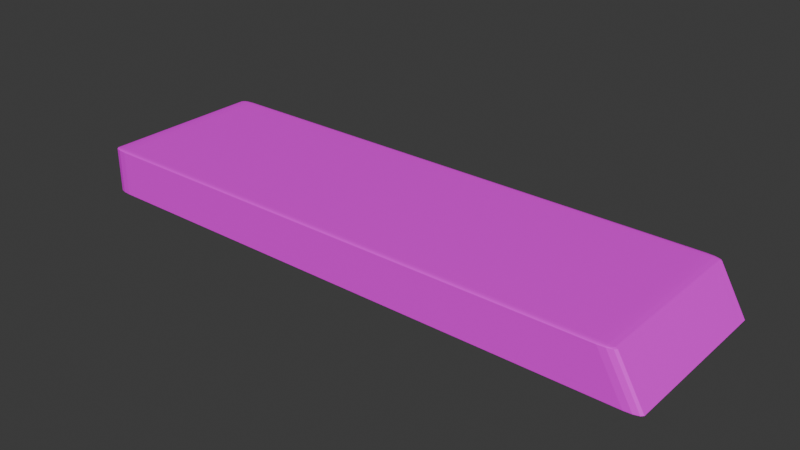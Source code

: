 # Source: XfinityRemote.blend  (saved by Blender 4.0.36; exported with 4.5.12 LTS)
import bpy
from mathutils import Matrix  # noqa: F401  (used for matrix-valued properties, if any)

bpy.ops.wm.read_factory_settings(use_empty=True)
scene = bpy.context.scene
scene.name = 'Scene'

# ---- collections
col_collection = bpy.data.collections.new('Collection'); scene.collection.children.link(col_collection)

# ---- images (referenced by path relative to the original .blend; pixels are not part of the script)
import os
ASSET_DIR = os.environ.get("B2B_ASSET_DIR", "")  # directory of the original .blend (textures are referenced by path, not embedded)
HERE = os.path.dirname(os.path.abspath(__file__))  # packed textures are extracted next to this script under _unpacked/

def load_image(name, relpath, width, height, colorspace="sRGB"):
    """Load a texture the original file referenced (path relative to the .blend, or extracted next to this script)."""
    p = next((c for c in (os.path.join(HERE, relpath), os.path.join(ASSET_DIR, relpath)) if relpath and os.path.exists(c)), "")
    if p:
        img = bpy.data.images.load(p, check_existing=True)
        img.name = name
    else:  # same state as the original file: an image datablock whose file is absent (Cycles renders it pink)
        img = bpy.data.images.new(name, width, height)
        img.source = "FILE"
        img.filepath = "//" + (relpath or name)
    img.colorspace_settings.name = colorspace
    return img
img_xfinity_remote_jpg = load_image('Xfinity Remote.jpg', 'Xfinity Remote.jpg', 1024, 1024, 'sRGB')

# ---- materials (node trees are filled in below, after node groups)
mat_material_001 = bpy.data.materials.new('Material.001')
mat_material_001.use_transparent_shadow = False

# ---- material node trees
mat_material_001.use_nodes = True; mat_material_001.node_tree.nodes.clear()
_N = mat_material_001.node_tree.nodes; _L = mat_material_001.node_tree.links
n0 = _N.new('ShaderNodeBsdfPrincipled'); n0.name = 'Principled BSDF'; n0.location = (10, 300)
n0.inputs[3].default_value = 1.45
n1 = _N.new('ShaderNodeOutputMaterial'); n1.name = 'Material Output'; n1.location = (300, 300)
n2 = _N.new('ShaderNodeTexImage'); n2.name = 'Image Texture'; n2.location = (-280, 275)
n2.image = img_xfinity_remote_jpg
_L.new(n0.outputs[0], n1.inputs[0])
_L.new(n2.outputs[0], n0.inputs[0])
n1.is_active_output = True

# ---- world
world_world = bpy.data.worlds.new('World'); scene.world = world_world
world_world.use_nodes = True; world_world.node_tree.nodes.clear()
_N = world_world.node_tree.nodes; _L = world_world.node_tree.links
n0 = _N.new('ShaderNodeOutputWorld'); n0.name = 'World Output'; n0.location = (300, 300)
n1 = _N.new('ShaderNodeBackground'); n1.name = 'Background'; n1.location = (10, 300)
n1.inputs[0].default_value = (0.05088, 0.05088, 0.05088, 1.0)
_L.new(n1.outputs[0], n0.inputs[0])
n0.is_active_output = True
world_world.color = (0.05088, 0.05088, 0.05088)
world_world.use_sun_shadow = False
world_world.sun_shadow_jitter_overblur = 0.0

# ---- meshes
me_cube_001 = bpy.data.meshes.new('Cube.001')
me_cube_001.from_pydata([(-0.4064, -0.1393, -0.04397), (-0.4064, -0.1468, -0.04172), (-0.4283, -0.1393, -0.04172), (-0.4064, -0.1431, -0.04367), (-0.4173, -0.1393, -0.04367), (-0.4169, -0.1429, -0.04338), (-0.4173, -0.1458, -0.04172), (-0.4064, -0.1458, -0.04284), (-0.4169, -0.1448, -0.0428), (-0.4254, -0.1393, -0.04284), (-0.4254, -0.1431, -0.04172), (-0.4225, -0.1429, -0.0428), (-0.4064, -0.1468, 0.04172), (-0.4064, -0.1393, 0.04397), (-0.4283, -0.1393, 0.04172), (-0.4064, -0.1458, 0.04284), (-0.4173, -0.1458, 0.04172), (-0.4169, -0.1448, 0.0428), (-0.4173, -0.1393, 0.04367), (-0.4064, -0.1431, 0.04367), (-0.4169, -0.1429, 0.04338), (-0.4254, -0.1431, 0.04172), (-0.4254, -0.1393, 0.04284), (-0.4225, -0.1429, 0.0428), (-0.4064, 0.1393, -0.04397), (-0.4283, 0.1393, -0.04172), (-0.4064, 0.1468, -0.04172), (-0.4173, 0.1393, -0.04367), (-0.4064, 0.1431, -0.04367), (-0.4169, 0.1429, -0.04338), (-0.4254, 0.1431, -0.04172), (-0.4254, 0.1393, -0.04284), (-0.4225, 0.1429, -0.0428), (-0.4064, 0.1458, -0.04284), (-0.4173, 0.1458, -0.04172), (-0.4169, 0.1448, -0.0428), (-0.4064, 0.1393, 0.04397), (-0.4064, 0.1468, 0.04172), (-0.4283, 0.1393, 0.04172), (-0.4064, 0.1431, 0.04367), (-0.4173, 0.1393, 0.04367), (-0.4169, 0.1429, 0.04338), (-0.4173, 0.1458, 0.04172), (-0.4064, 0.1458, 0.04284), (-0.4169, 0.1448, 0.0428), (-0.4254, 0.1393, 0.04284), (-0.4254, 0.1431, 0.04172), (-0.4225, 0.1429, 0.0428), (0.4064, -0.1393, -0.04397), (0.4273, -0.1393, -0.04173), (0.4054, -0.1468, -0.04172), (0.4172, -0.1393, -0.04367), (0.4063, -0.1431, -0.04367), (0.4166, -0.1429, -0.04338), (0.4243, -0.1431, -0.04173), (0.4248, -0.1393, -0.04285), (0.422, -0.1429, -0.0428), (0.4059, -0.1458, -0.04284), (0.4163, -0.1458, -0.04172), (0.4163, -0.1448, -0.0428), (0.3666, -0.1393, 0.04397), (0.3676, -0.1468, 0.04172), (0.3894, -0.1393, 0.04173), (0.3667, -0.1431, 0.04367), (0.3776, -0.1393, 0.04367), (0.3773, -0.1429, 0.04338), (0.3785, -0.1458, 0.04172), (0.3671, -0.1458, 0.04284), (0.3775, -0.1448, 0.0428), (0.386, -0.1393, 0.04285), (0.3865, -0.1431, 0.04173), (0.3832, -0.1429, 0.0428), (0.4064, 0.1393, -0.04397), (0.4054, 0.1468, -0.04172), (0.4273, 0.1393, -0.04173), (0.4063, 0.1431, -0.04367), (0.4172, 0.1393, -0.04367), (0.4166, 0.1429, -0.04338), (0.4163, 0.1458, -0.04172), (0.4059, 0.1458, -0.04284), (0.4163, 0.1448, -0.0428), (0.4248, 0.1393, -0.04285), (0.4243, 0.1431, -0.04173), (0.422, 0.1429, -0.0428), (0.3666, 0.1393, 0.04397), (0.3894, 0.1393, 0.04173), (0.3676, 0.1468, 0.04172), (0.3776, 0.1393, 0.04367), (0.3667, 0.1431, 0.04367), (0.3773, 0.1429, 0.04338), (0.3865, 0.1431, 0.04173), (0.386, 0.1393, 0.04285), (0.3832, 0.1429, 0.0428), (0.3671, 0.1458, 0.04284), (0.3785, 0.1458, 0.04172), (0.3775, 0.1448, 0.0428)], [], [(50, 61, 12, 1), (74, 85, 62, 49), (84, 36, 13, 60), (2, 14, 38, 25), (26, 37, 86, 73), (0, 3, 5, 4), (3, 7, 8, 5), (1, 6, 8, 7), (6, 10, 11, 8), (2, 9, 11, 10), (9, 4, 5, 11), (5, 8, 11), (12, 15, 17, 16), (15, 19, 20, 17), (13, 18, 20, 19), (18, 22, 23, 20), (14, 21, 23, 22), (21, 16, 17, 23), (17, 20, 23), (24, 27, 29, 28), (27, 31, 32, 29), (25, 30, 32, 31), (30, 34, 35, 32), (26, 33, 35, 34), (33, 28, 29, 35), (29, 32, 35), (36, 39, 41, 40), (39, 43, 44, 41), (37, 42, 44, 43), (42, 46, 47, 44), (38, 45, 47, 46), (45, 40, 41, 47), (41, 44, 47), (48, 51, 53, 52), (51, 55, 56, 53), (49, 54, 56, 55), (54, 58, 59, 56), (50, 57, 59, 58), (57, 52, 53, 59), (53, 56, 59), (60, 63, 65, 64), (63, 67, 68, 65), (61, 66, 68, 67), (66, 70, 71, 68), (62, 69, 71, 70), (69, 64, 65, 71), (65, 68, 71), (72, 75, 77, 76), (75, 79, 80, 77), (73, 78, 80, 79), (78, 82, 83, 80), (74, 81, 83, 82), (81, 76, 77, 83), (77, 80, 83), (84, 87, 89, 88), (87, 91, 92, 89), (85, 90, 92, 91), (90, 94, 95, 92), (86, 93, 95, 94), (93, 88, 89, 95), (89, 92, 95), (24, 0, 4, 27), (27, 4, 9, 31), (31, 9, 2, 25), (1, 12, 16, 6), (6, 16, 21, 10), (10, 21, 14, 2), (13, 36, 40, 18), (18, 40, 45, 22), (22, 45, 38, 14), (37, 26, 34, 42), (42, 34, 30, 46), (46, 30, 25, 38), (72, 24, 28, 75), (75, 28, 33, 79), (79, 33, 26, 73), (36, 84, 88, 39), (39, 88, 93, 43), (43, 93, 86, 37), (85, 74, 82, 90), (90, 82, 78, 94), (94, 78, 73, 86), (48, 72, 76, 51), (51, 76, 81, 55), (55, 81, 74, 49), (84, 60, 64, 87), (87, 64, 69, 91), (91, 69, 62, 85), (61, 50, 58, 66), (66, 58, 54, 70), (70, 54, 49, 62), (0, 48, 52, 3), (3, 52, 57, 7), (7, 57, 50, 1), (60, 13, 19, 63), (63, 19, 15, 67), (67, 15, 12, 61), (24, 72, 48, 0)])
_uv = me_cube_001.uv_layers.new(name='UVMap')
_uv.uv.foreach_set('vector', [0.7333, 0.1218, 0.7789, 0.1219, 0.7789, 0.1674, 0.7333, 0.1674, 0.1088, 0.9989, 0.1088, 0.9948, 0.8954, 0.9948, 0.8954, 0.9989, 0.0464, 0.971, 0.02254, 0.03245, 0.9895, 0.03245, 0.95, 0.971, 0.06736, 0.08532, 0.06736, 0.08022, 0.9268, 0.08022, 0.9268, 0.08532, 0.7333, 0.02574, 0.7789, 0.02577, 0.7789, 0.07127, 0.7333, 0.07131, 0.6853, 0.1194, 0.6853, 0.12, 0.6847, 0.1199, 0.6847, 0.1194, 0.6853, 0.12, 0.6853, 0.1206, 0.6847, 0.1206, 0.6847, 0.1199, 0.7333, 0.1674, 0.7333, 0.168, 0.7321, 0.168, 0.7321, 0.1674, 0.7333, 0.168, 0.7333, 0.1686, 0.7321, 0.1686, 0.7321, 0.168, 0.06736, 0.08532, 0.06736, 0.08546, 0.05631, 0.08546, 0.04425, 0.08532, 0.684, 0.1194, 0.6847, 0.1194, 0.6847, 0.1199, 0.684, 0.1199, 0.6847, 0.1199, 0.6847, 0.1206, 0.684, 0.1199, 0.7789, 0.1674, 0.7801, 0.1673, 0.7801, 0.168, 0.7789, 0.168, 1.015, 0.03245, 1.002, 0.03245, 1.002, 0.01976, 1.016, 0.01976, 0.9895, 0.03245, 0.99, 0.0192, 1.002, 0.01976, 1.002, 0.03245, 0.99, 0.0192, 0.9903, 0.005915, 1.003, 0.005915, 1.002, 0.01976, 0.06736, 0.08022, 0.04425, 0.08022, 0.05631, 0.08008, 0.06736, 0.08008, 0.7789, 0.1686, 0.7789, 0.168, 0.7801, 0.168, 0.7801, 0.1686, 1.016, 0.01976, 1.002, 0.01976, 1.003, 0.005915, 0.6853, 0.07377, 0.6847, 0.07377, 0.6847, 0.07318, 0.6853, 0.07316, 0.6847, 0.07377, 0.684, 0.07377, 0.684, 0.07318, 0.6847, 0.07318, 0.9268, 0.08532, 0.9499, 0.08532, 0.9378, 0.08546, 0.9268, 0.08546, 0.7333, 0.0245, 0.7333, 0.02512, 0.7321, 0.02514, 0.7321, 0.0245, 0.7333, 0.02574, 0.7321, 0.02573, 0.7321, 0.02514, 0.7333, 0.02512, 0.6853, 0.07254, 0.6853, 0.07316, 0.6847, 0.07318, 0.6847, 0.07254, 0.6847, 0.07318, 0.684, 0.07318, 0.6847, 0.07254, 0.02254, 0.03245, 0.009661, 0.03245, 0.009918, 0.01976, 0.0223, 0.0192, 0.009661, 0.03245, -0.003158, 0.03245, -0.003495, 0.01976, 0.009918, 0.01976, 0.7789, 0.02577, 0.7789, 0.02514, 0.7801, 0.02517, 0.7801, 0.02579, 0.7789, 0.02514, 0.7789, 0.0245, 0.7801, 0.0245, 0.7801, 0.02517, 0.9268, 0.08022, 0.9268, 0.08008, 0.9378, 0.08008, 0.9499, 0.08022, 0.02216, 0.005915, 0.0223, 0.0192, 0.009918, 0.01976, 0.009716, 0.005915, 0.009918, 0.01976, -0.003495, 0.01976, 0.009716, 0.005915, 0.7309, 0.1194, 0.7315, 0.1194, 0.7314, 0.1199, 0.7308, 0.12, 0.7315, 0.1194, 0.7321, 0.1194, 0.7321, 0.1199, 0.7314, 0.1199, 0.8954, 0.9989, 0.906, 0.9989, 0.9056, 0.999, 0.8954, 0.999, 0.906, 0.9989, 0.9166, 0.9989, 0.9166, 0.999, 0.9056, 0.999, 0.7333, 0.1218, 0.7321, 0.1218, 0.7321, 0.1213, 0.7333, 0.1206, 0.7308, 0.1206, 0.7308, 0.12, 0.7314, 0.1199, 0.7314, 0.1206, 0.7314, 0.1199, 0.7321, 0.1199, 0.7314, 0.1206, 0.95, 0.971, 0.9623, 0.9712, 0.9612, 0.984, 0.9496, 0.9844, 0.9623, 0.9712, 0.9746, 0.9716, 0.974, 0.9843, 0.9612, 0.984, 0.7789, 0.1219, 0.7789, 0.1206, 0.7801, 0.1212, 0.7801, 0.1218, 0.9166, 0.9947, 0.906, 0.9948, 0.9056, 0.9946, 0.9166, 0.9946, 0.8954, 0.9948, 0.8954, 0.9946, 0.9056, 0.9946, 0.906, 0.9948, 0.9492, 0.9975, 0.9496, 0.9844, 0.9612, 0.984, 0.9608, 0.9975, 0.9612, 0.984, 0.974, 0.9843, 0.9608, 0.9975, 0.7309, 0.07377, 0.7308, 0.07316, 0.7314, 0.07318, 0.7315, 0.07377, 0.7308, 0.07316, 0.7308, 0.07254, 0.7314, 0.07254, 0.7314, 0.07318, 0.7333, 0.07131, 0.7333, 0.07254, 0.7321, 0.07187, 0.7321, 0.07129, 0.08769, 0.9989, 0.09828, 0.9989, 0.09873, 0.999, 0.08769, 0.999, 0.1088, 0.9989, 0.1088, 0.999, 0.09873, 0.999, 0.09828, 0.9989, 0.7321, 0.07377, 0.7315, 0.07377, 0.7314, 0.07318, 0.7321, 0.07318, 0.7314, 0.07318, 0.7314, 0.07254, 0.7321, 0.07318, 0.0464, 0.971, 0.04664, 0.9844, 0.03498, 0.984, 0.03418, 0.9712, 0.04664, 0.9844, 0.04678, 0.9975, 0.03518, 0.9975, 0.03498, 0.984, 0.1088, 0.9948, 0.09828, 0.9948, 0.09873, 0.9946, 0.1088, 0.9946, 0.09828, 0.9948, 0.08769, 0.9947, 0.08769, 0.9946, 0.09873, 0.9946, 0.7789, 0.07127, 0.7801, 0.07129, 0.7801, 0.0719, 0.7789, 0.07254, 0.02183, 0.9716, 0.03418, 0.9712, 0.03498, 0.984, 0.02217, 0.9843, 0.03498, 0.984, 0.03518, 0.9975, 0.02217, 0.9843, 0.6853, 0.07377, 0.6853, 0.1194, 0.6847, 0.1194, 0.6847, 0.07377, 0.6847, 0.07377, 0.6847, 0.1194, 0.684, 0.1194, 0.684, 0.07377, 0.9268, 0.08546, 0.06736, 0.08546, 0.06736, 0.08532, 0.9268, 0.08532, 0.7333, 0.1674, 0.7789, 0.1674, 0.7789, 0.168, 0.7333, 0.168, 0.7333, 0.168, 0.7789, 0.168, 0.7789, 0.1686, 0.7333, 0.1686, 0.04425, 0.08532, 0.04425, 0.08022, 0.06736, 0.08022, 0.06736, 0.08532, 0.9895, 0.03245, 0.02254, 0.03245, 0.0223, 0.0192, 0.99, 0.0192, 0.99, 0.0192, 0.0223, 0.0192, 0.02216, 0.005915, 0.9903, 0.005915, 0.06736, 0.08008, 0.9268, 0.08008, 0.9268, 0.08022, 0.06736, 0.08022, 0.7789, 0.02577, 0.7333, 0.02574, 0.7333, 0.02512, 0.7789, 0.02514, 0.7789, 0.02514, 0.7333, 0.02512, 0.7333, 0.0245, 0.7789, 0.0245, 0.9499, 0.08022, 0.9499, 0.08532, 0.9268, 0.08532, 0.9268, 0.08022, 0.7309, 0.07377, 0.6853, 0.07377, 0.6853, 0.07316, 0.7308, 0.07316, 0.7308, 0.07316, 0.6853, 0.07316, 0.6853, 0.07254, 0.7308, 0.07254, 0.7321, 0.07129, 0.7321, 0.02573, 0.7333, 0.02574, 0.7333, 0.07131, 0.02254, 0.03245, 0.0464, 0.971, 0.03418, 0.9712, 0.009661, 0.03245, 0.009661, 0.03245, 0.03418, 0.9712, 0.02183, 0.9716, -0.003158, 0.03245, 0.7801, 0.02579, 0.7801, 0.07129, 0.7789, 0.07127, 0.7789, 0.02577, 0.1088, 0.9948, 0.1088, 0.9989, 0.09828, 0.9989, 0.09828, 0.9948, 0.09828, 0.9948, 0.09828, 0.9989, 0.08769, 0.9989, 0.08769, 0.9947, 0.7789, 0.07254, 0.7333, 0.07254, 0.7333, 0.07131, 0.7789, 0.07127, 0.7309, 0.1194, 0.7309, 0.07377, 0.7315, 0.07377, 0.7315, 0.1194, 0.7315, 0.1194, 0.7315, 0.07377, 0.7321, 0.07377, 0.7321, 0.1194, 0.8954, 0.999, 0.1088, 0.999, 0.1088, 0.9989, 0.8954, 0.9989, 0.0464, 0.971, 0.95, 0.971, 0.9496, 0.9844, 0.04664, 0.9844, 0.04664, 0.9844, 0.9496, 0.9844, 0.9492, 0.9975, 0.04678, 0.9975, 0.1088, 0.9946, 0.8954, 0.9946, 0.8954, 0.9948, 0.1088, 0.9948, 0.7789, 0.1219, 0.7333, 0.1218, 0.7333, 0.1206, 0.7789, 0.1206, 0.9166, 0.9947, 0.9166, 0.9989, 0.906, 0.9989, 0.906, 0.9948, 0.906, 0.9948, 0.906, 0.9989, 0.8954, 0.9989, 0.8954, 0.9948, 0.6853, 0.1194, 0.7309, 0.1194, 0.7308, 0.12, 0.6853, 0.12, 0.6853, 0.12, 0.7308, 0.12, 0.7308, 0.1206, 0.6853, 0.1206, 0.7321, 0.1674, 0.7321, 0.1218, 0.7333, 0.1218, 0.7333, 0.1674, 0.95, 0.971, 0.9895, 0.03245, 1.002, 0.03245, 0.9623, 0.9712, 0.9623, 0.9712, 1.002, 0.03245, 1.015, 0.03245, 0.9746, 0.9716, 0.7801, 0.1218, 0.7801, 0.1673, 0.7789, 0.1674, 0.7789, 0.1219, 0.6853, 0.07377, 0.7309, 0.07377, 0.7309, 0.1194, 0.6853, 0.1194])
me_cube_001.materials.append(mat_material_001)
me_cube_001.update()

# ---- objects
ob_xfinity_remote = bpy.data.objects.new('Xfinity Remote', me_cube_001)

# ---- transforms, parenting, visibility, modifiers, constraints
ob_xfinity_remote.location = (0.0, 0.0, 0.0)
ob_xfinity_remote.scale = (0.4603, 0.3984, 0.364)
ob_xfinity_remote.material_slots[0].link = 'OBJECT'; ob_xfinity_remote.material_slots[0].material = mat_material_001

# ---- collection membership
col_collection.objects.link(ob_xfinity_remote)

# ---- scene / render settings (as saved in the file)
scene.frame_start = 1; scene.frame_end = 250; scene.frame_set(1)
scene.render.engine = 'BLENDER_EEVEE_NEXT'
scene.cycles.sampling_pattern = 'TABULATED_SOBOL'
bpy.context.view_layer.update()

# ---- added for rendering (the .blend has no active camera and no usable light): camera, sun
cam_auto = bpy.data.cameras.new('AutoCamera')
cam_auto.lens = 50.0
cam_auto.sensor_width = 36.0
cam_auto.clip_end = 1000.0
ob_auto_camera = bpy.data.objects.new('AutoCamera', cam_auto)
scene.collection.objects.link(ob_auto_camera)
ob_auto_camera.location = (0.381026, -0.457512, 0.305008)
ob_auto_camera.rotation_euler = (1.09748, -7.21219e-08, 0.694738)
scene.camera = ob_auto_camera
light_auto_sun = bpy.data.lights.new('AutoSun', 'SUN')
light_auto_sun.energy = 3.0
light_auto_sun.angle = 0.0523599
ob_auto_sun = bpy.data.objects.new('AutoSun', light_auto_sun)
scene.collection.objects.link(ob_auto_sun)
ob_auto_sun.rotation_euler = (0.872665, 0.174533, 0.523599)
bpy.context.view_layer.update()
